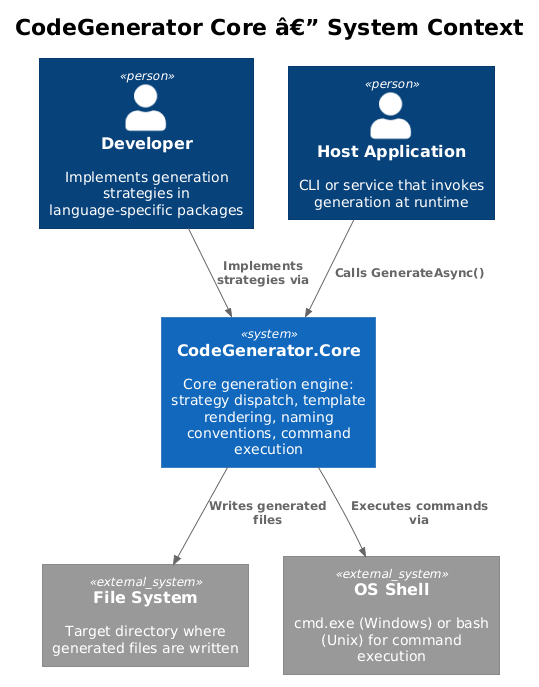

The diagram above was rendered by PlantUML. Its source (embedded in the PNG):
@startuml
!theme plain
!include <C4/C4_Context>

title CodeGenerator Core â€” System Context

Person(developer, "Developer", "Implements generation strategies in language-specific packages")
Person(host, "Host Application", "CLI or service that invokes generation at runtime")

System(core, "CodeGenerator.Core", "Core generation engine: strategy dispatch, template rendering, naming conventions, command execution")

System_Ext(fs, "File System", "Target directory where generated files are written")
System_Ext(shell, "OS Shell", "cmd.exe (Windows) or bash (Unix) for command execution")

Rel(developer, core, "Implements strategies via")
Rel(host, core, "Calls GenerateAsync()")
Rel(core, fs, "Writes generated files")
Rel(core, shell, "Executes commands via")
@enduml